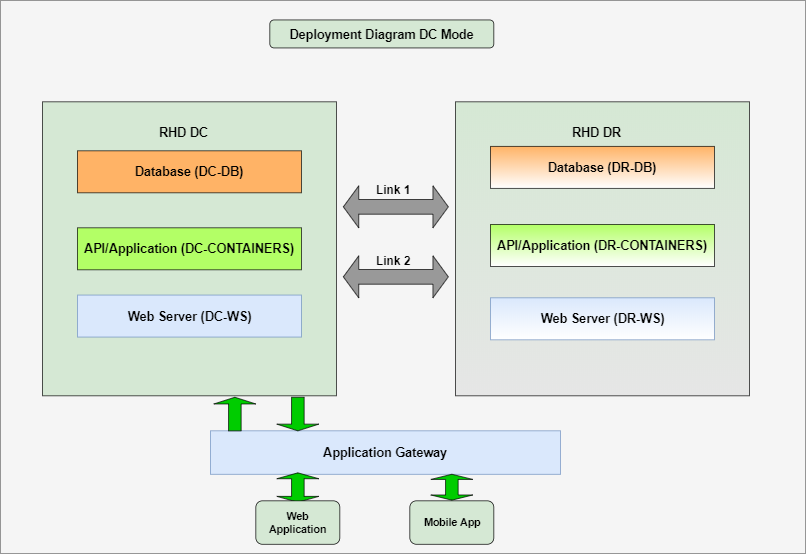

The diagram above was exported from draw.io. Its source (the exported page's mxGraphModel, read from the mxfile embedded in the PNG):
<mxGraphModel dx="1718" dy="1501" grid="1" gridSize="10" guides="1" tooltips="1" connect="1" arrows="1" fold="1" page="1" pageScale="1" pageWidth="850" pageHeight="1100" math="0" shadow="0">
  <root>
    <mxCell id="0" />
    <mxCell id="1" parent="0" />
    <mxCell id="E5baB-HLUMOYp-1ijZYL-1" value="" style="rounded=0;whiteSpace=wrap;html=1;fillColor=#f5f5f5;strokeColor=#666666;fontColor=#333333;" parent="1" vertex="1">
      <mxGeometry x="-130" y="-125" width="1150" height="790" as="geometry" />
    </mxCell>
    <mxCell id="E5baB-HLUMOYp-1ijZYL-2" value="&lt;font style=&quot;font-size: 18px&quot;&gt;&lt;b&gt;Deployment Diagram DC Mode&lt;/b&gt;&lt;/font&gt;" style="rounded=1;whiteSpace=wrap;html=1;fillColor=#D5E8D4;" parent="1" vertex="1">
      <mxGeometry x="255" y="-97" width="320" height="40" as="geometry" />
    </mxCell>
    <mxCell id="E5baB-HLUMOYp-1ijZYL-3" value="" style="whiteSpace=wrap;html=1;aspect=fixed;fillColor=#D5E8D4;gradientColor=none;" parent="1" vertex="1">
      <mxGeometry x="-70" y="20" width="420" height="420" as="geometry" />
    </mxCell>
    <mxCell id="E5baB-HLUMOYp-1ijZYL-4" value="&lt;b&gt;&lt;font style=&quot;font-size: 18px&quot;&gt;Database (DC-DB)&lt;/font&gt;&lt;/b&gt;" style="rounded=0;whiteSpace=wrap;html=1;fillColor=#FFB366;gradientColor=none;gradientDirection=north;" parent="1" vertex="1">
      <mxGeometry x="-20" y="90" width="320" height="60" as="geometry" />
    </mxCell>
    <mxCell id="E5baB-HLUMOYp-1ijZYL-5" value="&lt;b&gt;&lt;font style=&quot;font-size: 18px&quot;&gt;API/Application (DC-CONTAINERS)&lt;/font&gt;&lt;/b&gt;" style="rounded=0;whiteSpace=wrap;html=1;fillColor=#B3FF66;gradientColor=none;gradientDirection=north;" parent="1" vertex="1">
      <mxGeometry x="-20" y="200" width="320" height="60" as="geometry" />
    </mxCell>
    <mxCell id="E5baB-HLUMOYp-1ijZYL-6" value="&lt;b&gt;&lt;font style=&quot;font-size: 18px&quot;&gt;Web Server (DC-WS)&lt;/font&gt;&lt;/b&gt;" style="rounded=0;whiteSpace=wrap;html=1;strokeColor=#6c8ebf;fillColor=#dae8fc;gradientDirection=north;" parent="1" vertex="1">
      <mxGeometry x="-20" y="296" width="320" height="60" as="geometry" />
    </mxCell>
    <mxCell id="E5baB-HLUMOYp-1ijZYL-7" value="" style="html=1;shadow=0;dashed=0;align=center;verticalAlign=middle;shape=mxgraph.arrows2.twoWayArrow;dy=0.65;dx=22;fillColor=#999999;" parent="1" vertex="1">
      <mxGeometry x="360" y="140" width="150" height="60" as="geometry" />
    </mxCell>
    <mxCell id="E5baB-HLUMOYp-1ijZYL-8" value="" style="html=1;shadow=0;dashed=0;align=center;verticalAlign=middle;shape=mxgraph.arrows2.twoWayArrow;dy=0.65;dx=22;fillColor=#999999;" parent="1" vertex="1">
      <mxGeometry x="360" y="240" width="150" height="60" as="geometry" />
    </mxCell>
    <mxCell id="E5baB-HLUMOYp-1ijZYL-9" value="" style="rounded=0;whiteSpace=wrap;html=1;" parent="1" vertex="1">
      <mxGeometry x="570" y="42" width="280" height="60" as="geometry" />
    </mxCell>
    <mxCell id="E5baB-HLUMOYp-1ijZYL-10" value="" style="rounded=0;whiteSpace=wrap;html=1;" parent="1" vertex="1">
      <mxGeometry x="570" y="125" width="280" height="60" as="geometry" />
    </mxCell>
    <mxCell id="E5baB-HLUMOYp-1ijZYL-11" value="" style="rounded=0;whiteSpace=wrap;html=1;" parent="1" vertex="1">
      <mxGeometry x="570" y="210" width="280" height="60" as="geometry" />
    </mxCell>
    <mxCell id="E5baB-HLUMOYp-1ijZYL-12" value="" style="whiteSpace=wrap;html=1;aspect=fixed;gradientColor=#E6E6E6;gradientDirection=south;fillColor=#D5E8D4;" parent="1" vertex="1">
      <mxGeometry x="520" y="20" width="420" height="420" as="geometry" />
    </mxCell>
    <mxCell id="E5baB-HLUMOYp-1ijZYL-13" value="&lt;span style=&quot;white-space: normal&quot;&gt;&lt;b&gt;&lt;font style=&quot;font-size: 18px&quot;&gt;Web Server (DR-WS)&lt;/font&gt;&lt;/b&gt;&lt;/span&gt;" style="rounded=0;whiteSpace=wrap;html=1;fillColor=#dae8fc;strokeColor=#6c8ebf;gradientColor=#ffffff;" parent="1" vertex="1">
      <mxGeometry x="570" y="300" width="320" height="60" as="geometry" />
    </mxCell>
    <mxCell id="E5baB-HLUMOYp-1ijZYL-14" value="&lt;span style=&quot;white-space: normal&quot;&gt;&lt;b&gt;&lt;font style=&quot;font-size: 18px&quot;&gt;API/Application (DR-CONTAINERS)&lt;/font&gt;&lt;/b&gt;&lt;/span&gt;" style="rounded=0;whiteSpace=wrap;html=1;fillColor=#B3FF66;gradientColor=#ffffff;" parent="1" vertex="1">
      <mxGeometry x="570" y="195" width="320" height="60" as="geometry" />
    </mxCell>
    <mxCell id="E5baB-HLUMOYp-1ijZYL-15" value="&lt;span style=&quot;white-space: normal&quot;&gt;&lt;b&gt;&lt;font style=&quot;font-size: 18px&quot;&gt;Database (DR-DB)&lt;/font&gt;&lt;/b&gt;&lt;/span&gt;" style="rounded=0;whiteSpace=wrap;html=1;fillColor=#FFB366;gradientColor=#ffffff;" parent="1" vertex="1">
      <mxGeometry x="570" y="83.5" width="320" height="60" as="geometry" />
    </mxCell>
    <mxCell id="E5baB-HLUMOYp-1ijZYL-16" value="&lt;b&gt;&lt;font style=&quot;font-size: 18px&quot;&gt;RHD DC&lt;/font&gt;&lt;/b&gt;" style="text;html=1;resizable=0;points=[];autosize=1;align=left;verticalAlign=top;spacingTop=-4;" parent="1" vertex="1">
      <mxGeometry x="95" y="52" width="90" height="20" as="geometry" />
    </mxCell>
    <mxCell id="E5baB-HLUMOYp-1ijZYL-17" value="&lt;b&gt;&lt;font style=&quot;font-size: 18px&quot;&gt;RHD DR&lt;/font&gt;&lt;/b&gt;" style="text;html=1;resizable=0;points=[];autosize=1;align=left;verticalAlign=top;spacingTop=-4;" parent="1" vertex="1">
      <mxGeometry x="685" y="52" width="90" height="20" as="geometry" />
    </mxCell>
    <mxCell id="E5baB-HLUMOYp-1ijZYL-19" value="&lt;span style=&quot;white-space: normal&quot;&gt;&lt;b&gt;&lt;font style=&quot;font-size: 18px&quot;&gt;Application Gateway&lt;/font&gt;&lt;/b&gt;&lt;/span&gt;" style="rounded=0;whiteSpace=wrap;html=1;fillColor=#dae8fc;strokeColor=#6c8ebf;" parent="1" vertex="1">
      <mxGeometry x="170" y="490" width="500" height="62" as="geometry" />
    </mxCell>
    <mxCell id="E5baB-HLUMOYp-1ijZYL-21" value="" style="shape=doubleArrow;direction=south;whiteSpace=wrap;html=1;fillColor=#00CC00;" parent="1" vertex="1">
      <mxGeometry x="265" y="550" width="60" height="42" as="geometry" />
    </mxCell>
    <mxCell id="E5baB-HLUMOYp-1ijZYL-22" value="&lt;span style=&quot;font-size: 15px&quot;&gt;&lt;b&gt;Web Application&lt;/b&gt;&lt;/span&gt;" style="rounded=1;whiteSpace=wrap;html=1;fillColor=#D5E8D4;" parent="1" vertex="1">
      <mxGeometry x="235" y="590" width="120" height="62" as="geometry" />
    </mxCell>
    <mxCell id="E5baB-HLUMOYp-1ijZYL-23" value="&lt;b&gt;&lt;font style=&quot;font-size: 15px&quot;&gt;Mobile App&lt;/font&gt;&lt;/b&gt;" style="rounded=1;whiteSpace=wrap;html=1;fillColor=#D5E8D4;" parent="1" vertex="1">
      <mxGeometry x="455" y="590" width="120" height="62" as="geometry" />
    </mxCell>
    <mxCell id="E5baB-HLUMOYp-1ijZYL-25" value="&lt;b&gt;&lt;font style=&quot;font-size: 17px&quot;&gt;Link 1&lt;/font&gt;&lt;/b&gt;" style="text;html=1;resizable=0;points=[];autosize=1;align=left;verticalAlign=top;spacingTop=-4;" parent="1" vertex="1">
      <mxGeometry x="405" y="133.5" width="60" height="20" as="geometry" />
    </mxCell>
    <mxCell id="E5baB-HLUMOYp-1ijZYL-26" value="&lt;b&gt;&lt;font style=&quot;font-size: 17px&quot;&gt;Link 2&lt;/font&gt;&lt;/b&gt;" style="text;html=1;resizable=0;points=[];autosize=1;align=left;verticalAlign=top;spacingTop=-4;" parent="1" vertex="1">
      <mxGeometry x="405" y="235" width="60" height="20" as="geometry" />
    </mxCell>
    <mxCell id="c84dp9viXbIdiP8Y567M-1" value="" style="shape=doubleArrow;direction=south;whiteSpace=wrap;html=1;fillColor=#00CC00;" parent="1" vertex="1">
      <mxGeometry x="485" y="552" width="60" height="37" as="geometry" />
    </mxCell>
    <mxCell id="c84dp9viXbIdiP8Y567M-16" value="" style="shape=singleArrow;direction=north;whiteSpace=wrap;html=1;fillColor=#00CC00;gradientColor=none;" parent="1" vertex="1">
      <mxGeometry x="175" y="442" width="60" height="48" as="geometry" />
    </mxCell>
    <mxCell id="c84dp9viXbIdiP8Y567M-17" value="" style="shape=singleArrow;direction=south;whiteSpace=wrap;html=1;fillColor=#00CC00;gradientColor=none;" parent="1" vertex="1">
      <mxGeometry x="265" y="442" width="60" height="48" as="geometry" />
    </mxCell>
  </root>
</mxGraphModel>